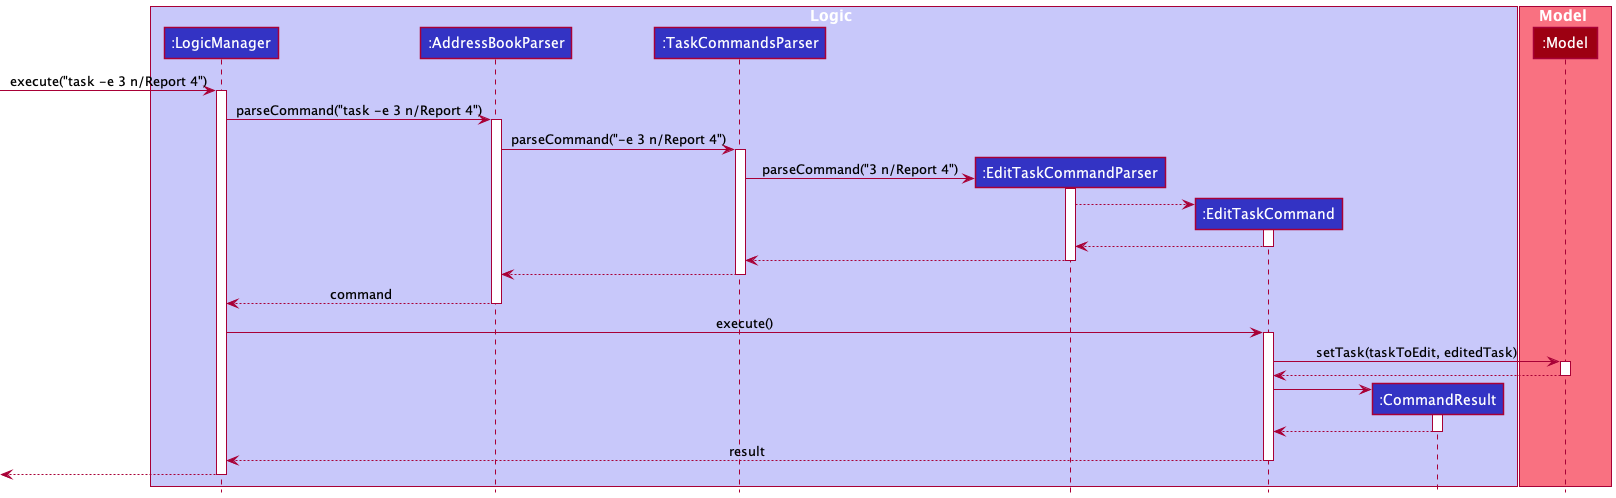

The diagram above was rendered by PlantUML. Its source (embedded in the PNG):
@startuml
!include style.puml

box Logic LOGIC_COLOR_T1
participant ":LogicManager" as LogicManager LOGIC_COLOR
participant ":AddressBookParser" as AddressBookParser LOGIC_COLOR
participant ":TaskCommandsParser" as TaskCommandsParser LOGIC_COLOR
participant ":EditTaskCommandParser" as EditTaskCommandParser LOGIC_COLOR
participant ":EditTaskCommand" as EditTaskCommand LOGIC_COLOR
participant ":CommandResult" as CommandResult LOGIC_COLOR
end box

box Model MODEL_COLOR_T1
participant ":Model" as Model MODEL_COLOR
end box

[-> LogicManager : execute("task -e 3 n/Report 4")
activate LogicManager

LogicManager -> AddressBookParser : parseCommand("task -e 3 n/Report 4")
activate AddressBookParser

AddressBookParser -> TaskCommandsParser : parseCommand("-e 3 n/Report 4")
activate TaskCommandsParser

create EditTaskCommandParser
TaskCommandsParser -> EditTaskCommandParser : parseCommand("3 n/Report 4")
activate EditTaskCommandParser

create EditTaskCommand
EditTaskCommandParser --> EditTaskCommand
activate EditTaskCommand

EditTaskCommand --> EditTaskCommandParser
deactivate EditTaskCommand

EditTaskCommandParser --> TaskCommandsParser
deactivate EditTaskCommandParser

TaskCommandsParser --> AddressBookParser
deactivate TaskCommandsParser

AddressBookParser --> LogicManager : command
deactivate AddressBookParser

LogicManager -> EditTaskCommand : execute()
activate EditTaskCommand

EditTaskCommand -> Model : setTask(taskToEdit, editedTask)
activate Model

Model --> EditTaskCommand
deactivate Model

create CommandResult
EditTaskCommand -> CommandResult
activate CommandResult

CommandResult --> EditTaskCommand
deactivate CommandResult

EditTaskCommand --> LogicManager : result
deactivate EditTaskCommand

[<--LogicManager
deactivate LogicManager
@enduml